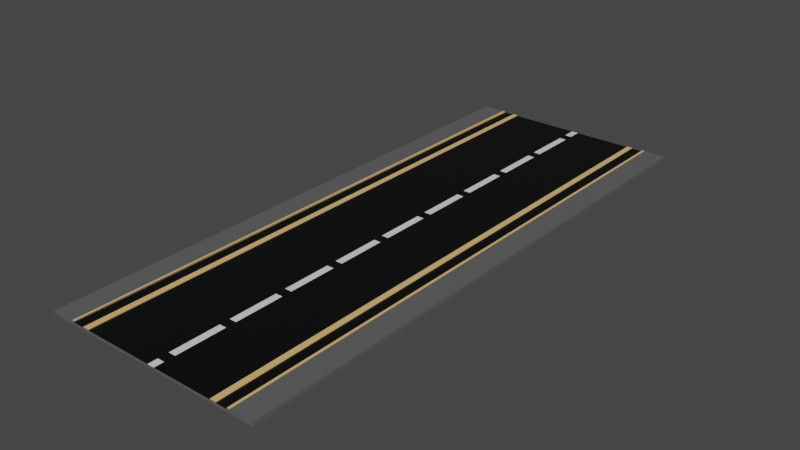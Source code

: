 # Source: Streight-Colored_-_With_Line_-_Bake_Success.blend  (saved by Blender 3.6.13; exported with 4.5.12 LTS)
import bpy
from mathutils import Matrix  # noqa: F401  (used for matrix-valued properties, if any)

bpy.ops.wm.read_factory_settings(use_empty=True)
scene = bpy.context.scene
scene.name = 'Scene'

# ---- collections
col_collection = bpy.data.collections.new('Collection'); scene.collection.children.link(col_collection)

# ---- images (referenced by path relative to the original .blend; pixels are not part of the script)
import os
ASSET_DIR = os.environ.get("B2B_ASSET_DIR", "")  # directory of the original .blend (textures are referenced by path, not embedded)
HERE = os.path.dirname(os.path.abspath(__file__))  # packed textures are extracted next to this script under _unpacked/

def load_image(name, relpath, width, height, colorspace="sRGB"):
    """Load a texture the original file referenced (path relative to the .blend, or extracted next to this script)."""
    p = next((c for c in (os.path.join(HERE, relpath), os.path.join(ASSET_DIR, relpath)) if relpath and os.path.exists(c)), "")
    if p:
        img = bpy.data.images.load(p, check_existing=True)
        img.name = name
    else:  # same state as the original file: an image datablock whose file is absent (Cycles renders it pink)
        img = bpy.data.images.new(name, width, height)
        img.source = "FILE"
        img.filepath = "//" + (relpath or name)
    img.colorspace_settings.name = colorspace
    return img
img_skin = load_image('Skin', 'Skin.png', 1024, 1024, 'sRGB')
img_road_skin = load_image('Road_Skin', 'Road_Skin.png', 1024, 1024, 'sRGB')

# ---- materials (node trees are filled in below, after node groups)
mat_sidewalk = bpy.data.materials.new('SideWalk')
mat_asphalt = bpy.data.materials.new('Asphalt')
mat_curb_mat = bpy.data.materials.new('Curb_Mat')
mat_road = bpy.data.materials.new('Road')

# ---- material node trees
mat_sidewalk.use_nodes = True; mat_sidewalk.node_tree.nodes.clear()
_N = mat_sidewalk.node_tree.nodes; _L = mat_sidewalk.node_tree.links
n0 = _N.new('ShaderNodeBsdfPrincipled'); n0.name = 'Principled BSDF'; n0.location = (10, 300)
n0.distribution = 'GGX'
n0.subsurface_method = 'RANDOM_WALK_SKIN'
n0.inputs[0].default_value = (0.1107, 0.1107, 0.1107, 1.0)
n0.inputs[3].default_value = 1.45
n0.inputs[27].default_value = (0.0, 0.0, 0.0, 1.0)
n0.inputs[28].default_value = 1.0
n1 = _N.new('ShaderNodeOutputMaterial'); n1.name = 'Material Output'; n1.location = (948, 515)
n2 = _N.new('ShaderNodeTexImage'); n2.name = 'Image Texture'; n2.location = (612, 546)
n2.image = img_skin
_L.new(n0.outputs[0], n1.inputs[0])
n1.is_active_output = True
mat_asphalt.use_nodes = True; mat_asphalt.node_tree.nodes.clear()
_N = mat_asphalt.node_tree.nodes; _L = mat_asphalt.node_tree.links
n0 = _N.new('ShaderNodeBsdfPrincipled'); n0.name = 'Principled BSDF'; n0.location = (10, 300)
n0.distribution = 'GGX'
n0.subsurface_method = 'RANDOM_WALK_SKIN'
n0.inputs[0].default_value = (0.0, 0.0, 0.0, 1.0)
n0.inputs[3].default_value = 1.45
n0.inputs[27].default_value = (0.0, 0.0, 0.0, 1.0)
n0.inputs[28].default_value = 1.0
n1 = _N.new('ShaderNodeOutputMaterial'); n1.name = 'Material Output'; n1.location = (890, 462)
n2 = _N.new('ShaderNodeTexImage'); n2.name = 'Image Texture'; n2.location = (549, 490)
n2.image = img_skin
_L.new(n0.outputs[0], n1.inputs[0])
n1.is_active_output = True
mat_curb_mat.use_nodes = True; mat_curb_mat.node_tree.nodes.clear()
_N = mat_curb_mat.node_tree.nodes; _L = mat_curb_mat.node_tree.links
n0 = _N.new('ShaderNodeBsdfPrincipled'); n0.name = 'Principled BSDF'; n0.location = (10, 300)
n0.distribution = 'GGX'
n0.subsurface_method = 'RANDOM_WALK_SKIN'
n0.inputs[0].default_value = (0.8, 0.5121, 0.199, 1.0)
n0.inputs[3].default_value = 1.45
n0.inputs[27].default_value = (0.0, 0.0, 0.0, 1.0)
n0.inputs[28].default_value = 1.0
n1 = _N.new('ShaderNodeOutputMaterial'); n1.name = 'Material Output'; n1.location = (801, 436)
n2 = _N.new('ShaderNodeTexImage'); n2.name = 'Image Texture'; n2.location = (533, 441)
n2.image = img_skin
_L.new(n0.outputs[0], n1.inputs[0])
n1.is_active_output = True
mat_road.use_nodes = True; mat_road.node_tree.nodes.clear()
_N = mat_road.node_tree.nodes; _L = mat_road.node_tree.links
n0 = _N.new('ShaderNodeTexBrick'); n0.name = 'Brick Texture'; n0.location = (-91, 403)
n0.offset_frequency = 1
n0.squash_frequency = 1
n0.inputs[4].default_value = 1.3
n0.inputs[5].default_value = 0.145
n0.inputs[6].default_value = 0.0
n0.inputs[7].default_value = -1.0
n0.inputs[8].default_value = 0.3
n0.inputs[9].default_value = 1.7
n1 = _N.new('ShaderNodeMapping'); n1.name = 'Mapping'; n1.location = (-311, 388)
n1.inputs[1].default_value = (0.2, 0.2, 0.0)
n1.inputs[3].default_value = (0.05, 1.0, 1.0)
n2 = _N.new('ShaderNodeTexCoord'); n2.name = 'Texture Coordinate'; n2.location = (-527, 369)
n3 = _N.new('ShaderNodeOutputMaterial'); n3.name = 'Material Output'; n3.location = (767, 412)
n4 = _N.new('ShaderNodeTexImage'); n4.name = 'Image Texture'; n4.location = (448, 260)
n4.image = img_road_skin
n5 = _N.new('ShaderNodeBsdfPrincipled'); n5.name = 'Principled BSDF'; n5.location = (138, 434)
n5.width = 235
n5.distribution = 'GGX'
n5.subsurface_method = 'RANDOM_WALK_SKIN'
n5.inputs[3].default_value = 1.45
n5.inputs[27].default_value = (0.0, 0.0, 0.0, 1.0)
n5.inputs[28].default_value = 1.0
_L.new(n1.outputs[0], n0.inputs[0])
_L.new(n2.outputs[0], n1.inputs[0])
_L.new(n0.outputs[0], n5.inputs[0])
_L.new(n5.outputs[0], n3.inputs[0])
n3.is_active_output = True

# ---- world
world_world = bpy.data.worlds.new('World'); scene.world = world_world
world_world.use_nodes = True; world_world.node_tree.nodes.clear()
_N = world_world.node_tree.nodes; _L = world_world.node_tree.links
n0 = _N.new('ShaderNodeOutputWorld'); n0.name = 'World Output'; n0.location = (300, 300)
n1 = _N.new('ShaderNodeBackground'); n1.name = 'Background'; n1.location = (10, 300)
n1.inputs[0].default_value = (0.05088, 0.05088, 0.05088, 1.0)
_L.new(n1.outputs[0], n0.inputs[0])
n0.is_active_output = True
world_world.color = (0.05088, 0.05088, 0.05088)
world_world.use_sun_shadow = False
world_world.sun_shadow_jitter_overblur = 0.0

# ---- meshes
me_road_streight = bpy.data.meshes.new('Road_Streight')
me_road_streight.from_pydata([(4.85, 12.5, 2.5e-09), (3.25, 12.5, 0.11), (3.75, 12.5, 0.11), (3.85, 12.5, 0.15), (4.85, 12.5, 0.15), (3.75, 12.5, 0.16), (3.85, 12.5, 0.16), (3.0, 12.5, 0.11), (-4.85, 12.5, 2.5e-09), (-3.25, 12.5, 0.11), (-3.0, 12.5, 0.11), (3.0, 12.5, 0.14), (3.25, 12.5, 0.14), (-3.25, 12.5, 0.14), (-3.0, 12.5, 0.14), (-4.85, 12.5, 0.15), (-3.85, 12.5, 0.15), (-3.75, 12.5, 0.11), (-3.85, 12.5, 0.16), (-3.75, 12.5, 0.16), (3.75, -12.5, 0.11), (3.25, -12.5, 0.11), (4.85, -12.5, -1.09e-06), (4.85, -12.5, 0.15), (3.85, -12.5, 0.15), (3.75, -12.5, 0.16), (3.85, -12.5, 0.16), (3.0, -12.5, 0.11), (-3.0, -12.5, 0.11), (-3.25, -12.5, 0.11), (-4.85, -12.5, -1.09e-06), (3.25, -12.5, 0.14), (3.0, -12.5, 0.14), (-3.0, -12.5, 0.14), (-3.25, -12.5, 0.14), (-3.85, -12.5, 0.15), (-4.85, -12.5, 0.15), (-3.75, -12.5, 0.11), (-3.75, -12.5, 0.16), (-3.85, -12.5, 0.16)], [], [(0, 1, 2), (3, 4, 0), (3, 2, 5), (3, 5, 6), (0, 2, 3), (0, 7, 1), (8, 9, 10), (0, 8, 10), (1, 11, 12), (1, 7, 11), (0, 10, 7), (10, 13, 14), (10, 9, 13), (8, 15, 16), (8, 17, 9), (16, 18, 19), (17, 16, 19), (17, 8, 16), (20, 21, 22), (22, 23, 24), (25, 20, 24), (26, 25, 24), (24, 20, 22), (21, 27, 22), (28, 29, 30), (28, 30, 22), (31, 32, 21), (32, 27, 21), (27, 28, 22), (33, 34, 28), (34, 29, 28), (35, 36, 30), (29, 37, 30), (38, 39, 35), (38, 35, 37), (35, 30, 37), (3, 23, 4), (3, 24, 23), (6, 24, 3), (6, 26, 24), (5, 26, 6), (5, 25, 26), (2, 25, 5), (2, 20, 25), (1, 20, 2), (1, 21, 20), (12, 21, 1), (12, 31, 21), (11, 31, 12), (11, 32, 31), (7, 32, 11), (7, 27, 32), (10, 27, 7), (10, 28, 27), (14, 28, 10), (14, 33, 28), (13, 33, 14), (13, 34, 33), (9, 34, 13), (9, 29, 34), (17, 29, 9), (17, 37, 29), (19, 37, 17), (19, 38, 37), (18, 38, 19), (18, 39, 38), (16, 39, 18), (16, 35, 39), (15, 35, 16), (15, 36, 35), (8, 36, 15), (8, 30, 36), (0, 30, 8), (0, 22, 30), (4, 22, 0), (4, 23, 22)])
me_road_streight.polygons.foreach_set('material_index', [0, 0, 0, 0, 0, 0, 0, 0, 0, 0, 0, 0, 0, 0, 0, 2, 0, 0, 0, 0, 0, 0, 0, 0, 0, 0, 0, 0, 0, 0, 0, 0, 0, 0, 0, 0, 0, 0, 2, 2, 2, 2, 2, 2, 1, 1, 0, 2, 2, 2, 0, 2, 3, 3, 0, 2, 2, 2, 2, 2, 1, 1, 2, 0, 2, 2, 2, 2, 0, 0, 0, 0, 0, 0, 0, 0])
_uv = me_road_streight.uv_layers.new(name='UVMap')
_uv.uv.foreach_set('vector', [0.9903, 0.009728, 0.987, 0.05681, 0.987, 0.04209, 0.9859, 0.03915, 0.9859, 0.009728, 0.9903, 0.009728, 0.9859, 0.03915, 0.987, 0.04209, 0.9856, 0.04209, 0.9859, 0.03915, 0.9856, 0.04209, 0.9856, 0.03915, 0.9903, 0.009728, 0.987, 0.04209, 0.9859, 0.03915, 0.9903, 0.009728, 0.987, 0.06416, 0.987, 0.05681, 0.9903, 0.2951, 0.987, 0.2481, 0.987, 0.2407, 0.9903, 0.009728, 0.9903, 0.2951, 0.987, 0.2407, 0.987, 0.05681, 0.9862, 0.06416, 0.9862, 0.05681, 0.987, 0.05681, 0.987, 0.06416, 0.9862, 0.06416, 0.9903, 0.009728, 0.987, 0.2407, 0.987, 0.06416, 0.987, 0.2407, 0.9862, 0.2481, 0.9862, 0.2407, 0.987, 0.2407, 0.987, 0.2481, 0.9862, 0.2481, 0.9903, 0.2951, 0.9859, 0.2951, 0.9859, 0.2657, 0.9903, 0.2951, 0.987, 0.2628, 0.987, 0.2481, 0.9859, 0.2657, 0.9856, 0.2657, 0.9856, 0.2628, 0.987, 0.2628, 0.9859, 0.2657, 0.9856, 0.2628, 0.987, 0.2628, 0.9903, 0.2951, 0.9859, 0.2657, 0.987, 0.5677, 0.987, 0.5529, 0.9903, 0.6, 0.9903, 0.6, 0.9859, 0.6, 0.9859, 0.5706, 0.9856, 0.5677, 0.987, 0.5677, 0.9859, 0.5706, 0.9856, 0.5706, 0.9856, 0.5677, 0.9859, 0.5706, 0.9859, 0.5706, 0.987, 0.5677, 0.9903, 0.6, 0.987, 0.5529, 0.987, 0.5456, 0.9903, 0.6, 0.987, 0.369, 0.987, 0.3617, 0.9903, 0.3146, 0.987, 0.369, 0.9903, 0.3146, 0.9903, 0.6, 0.9862, 0.5529, 0.9862, 0.5456, 0.987, 0.5529, 0.9862, 0.5456, 0.987, 0.5456, 0.987, 0.5529, 0.987, 0.5456, 0.987, 0.369, 0.9903, 0.6, 0.9862, 0.369, 0.9862, 0.3617, 0.987, 0.369, 0.9862, 0.3617, 0.987, 0.3617, 0.987, 0.369, 0.9859, 0.344, 0.9859, 0.3146, 0.9903, 0.3146, 0.987, 0.3617, 0.987, 0.347, 0.9903, 0.3146, 0.9856, 0.347, 0.9856, 0.344, 0.9859, 0.344, 0.9856, 0.347, 0.9859, 0.344, 0.987, 0.347, 0.9859, 0.344, 0.9903, 0.3146, 0.987, 0.347, 0.5106, 0.7453, 0.54, 0.009728, 0.54, 0.7453, 0.5106, 0.7453, 0.5106, 0.009728, 0.54, 0.009728, 0.9461, 0.7453, 0.9464, 0.009728, 0.9464, 0.7453, 0.9461, 0.7453, 0.9461, 0.009728, 0.9464, 0.009728, 0.8005, 0.7453, 0.8034, 0.009728, 0.8034, 0.7453, 0.8005, 0.7453, 0.8005, 0.009728, 0.8034, 0.009728, 0.8229, 0.7453, 0.8243, 0.009728, 0.8243, 0.7453, 0.8229, 0.7453, 0.8229, 0.009728, 0.8243, 0.009728, 0.6084, 0.7453, 0.6231, 0.009728, 0.6231, 0.7453, 0.6084, 0.7453, 0.6084, 0.009728, 0.6231, 0.009728, 0.8647, 0.7453, 0.8656, 0.009728, 0.8656, 0.7453, 0.8647, 0.7453, 0.8647, 0.009728, 0.8656, 0.009728, 0.6767, 0.7453, 0.6841, 0.009728, 0.6841, 0.7453, 0.6767, 0.7453, 0.6767, 0.009728, 0.6841, 0.009728, 0.8851, 0.7453, 0.8859, 0.009728, 0.8859, 0.7453, 0.8851, 0.7453, 0.8851, 0.009728, 0.8859, 0.009728, 0.3146, 0.7453, 0.4912, 0.009728, 0.4912, 0.7453, 0.3146, 0.7453, 0.3146, 0.009728, 0.4912, 0.009728, 0.9054, 0.7453, 0.9063, 0.009728, 0.9063, 0.7453, 0.9054, 0.7453, 0.9054, 0.009728, 0.9063, 0.009728, 0.7035, 0.7453, 0.7109, 0.009728, 0.7109, 0.7453, 0.7035, 0.7453, 0.7035, 0.009728, 0.7109, 0.009728, 0.9257, 0.7453, 0.9266, 0.009728, 0.9266, 0.7453, 0.9257, 0.7453, 0.9257, 0.009728, 0.9266, 0.009728, 0.6425, 0.7453, 0.6572, 0.009728, 0.6572, 0.7453, 0.6425, 0.7453, 0.6425, 0.009728, 0.6572, 0.009728, 0.8438, 0.7453, 0.8453, 0.009728, 0.8453, 0.7453, 0.8438, 0.7453, 0.8438, 0.009728, 0.8453, 0.009728, 0.7781, 0.7453, 0.781, 0.009728, 0.781, 0.7453, 0.7781, 0.7453, 0.7781, 0.009728, 0.781, 0.009728, 0.9658, 0.7453, 0.9661, 0.009728, 0.9661, 0.7453, 0.9658, 0.7453, 0.9658, 0.009728, 0.9661, 0.009728, 0.5595, 0.7453, 0.5889, 0.009728, 0.5889, 0.7453, 0.5595, 0.7453, 0.5595, 0.009728, 0.5889, 0.009728, 0.7303, 0.7453, 0.7347, 0.009728, 0.7347, 0.7453, 0.7303, 0.7453, 0.7303, 0.009728, 0.7347, 0.009728, 0.009728, 0.7453, 0.2951, 0.009728, 0.2951, 0.7453, 0.009728, 0.7453, 0.009728, 0.009728, 0.2951, 0.009728, 0.7542, 0.7453, 0.7586, 0.009728, 0.7586, 0.7453, 0.7542, 0.7453, 0.7542, 0.009728, 0.7586, 0.009728])
_uv = me_road_streight.uv_layers.new(name='automap')
_uv.uv.foreach_set('vector', [0.856, 0.001319, 0.8516, 0.06515, 0.8516, 0.0452, 0.85, 0.04121, 0.85, 0.001319, 0.856, 0.001319, 0.85, 0.04121, 0.8516, 0.0452, 0.8496, 0.0452, 0.85, 0.04121, 0.8496, 0.0452, 0.8496, 0.04121, 0.856, 0.001319, 0.8516, 0.0452, 0.85, 0.04121, 0.856, 0.001319, 0.8516, 0.07512, 0.8516, 0.06515, 0.856, 0.3883, 0.8516, 0.3245, 0.8516, 0.3145, 0.856, 0.001319, 0.856, 0.3883, 0.8516, 0.3145, 0.8516, 0.06515, 0.8504, 0.07512, 0.8504, 0.06515, 0.8516, 0.06515, 0.8516, 0.07512, 0.8504, 0.07512, 0.856, 0.001319, 0.8516, 0.3145, 0.8516, 0.07512, 0.8516, 0.3145, 0.8504, 0.3245, 0.8504, 0.3145, 0.8516, 0.3145, 0.8516, 0.3245, 0.8504, 0.3245, 0.856, 0.3883, 0.85, 0.3883, 0.85, 0.3484, 0.856, 0.3883, 0.8516, 0.3444, 0.8516, 0.3245, 0.85, 0.3484, 0.8496, 0.3484, 0.8496, 0.3444, 0.8516, 0.3444, 0.85, 0.3484, 0.8496, 0.3444, 0.8516, 0.3444, 0.856, 0.3883, 0.85, 0.3484, 0.8516, 0.734, 0.8516, 0.7141, 0.856, 0.7779, 0.856, 0.7779, 0.85, 0.7779, 0.85, 0.738, 0.8496, 0.734, 0.8516, 0.734, 0.85, 0.738, 0.8496, 0.738, 0.8496, 0.734, 0.85, 0.738, 0.85, 0.738, 0.8516, 0.734, 0.856, 0.7779, 0.8516, 0.7141, 0.8516, 0.7041, 0.856, 0.7779, 0.8516, 0.4647, 0.8516, 0.4548, 0.856, 0.3909, 0.8516, 0.4647, 0.856, 0.3909, 0.856, 0.7779, 0.8504, 0.7141, 0.8504, 0.7041, 0.8516, 0.7141, 0.8504, 0.7041, 0.8516, 0.7041, 0.8516, 0.7141, 0.8516, 0.7041, 0.8516, 0.4647, 0.856, 0.7779, 0.8504, 0.4647, 0.8504, 0.4548, 0.8516, 0.4647, 0.8504, 0.4548, 0.8516, 0.4548, 0.8516, 0.4647, 0.85, 0.4308, 0.85, 0.3909, 0.856, 0.3909, 0.8516, 0.4548, 0.8516, 0.4348, 0.856, 0.3909, 0.8496, 0.4348, 0.8496, 0.4308, 0.85, 0.4308, 0.8496, 0.4348, 0.85, 0.4308, 0.8516, 0.4348, 0.85, 0.4308, 0.856, 0.3909, 0.8516, 0.4348, 0.6329, 0.9987, 0.6728, 0.001319, 0.6728, 0.9987, 0.6329, 0.9987, 0.6329, 0.001319, 0.6728, 0.001319, 0.8435, 0.9987, 0.8439, 0.001319, 0.8439, 0.9987, 0.8435, 0.9987, 0.8435, 0.001319, 0.8439, 0.001319, 0.8123, 0.9987, 0.8163, 0.001319, 0.8163, 0.9987, 0.8123, 0.9987, 0.8123, 0.001319, 0.8163, 0.001319, 0.8189, 0.9987, 0.8209, 0.001319, 0.8209, 0.9987, 0.8189, 0.9987, 0.8189, 0.001319, 0.8209, 0.001319, 0.718, 0.9987, 0.7379, 0.001319, 0.7379, 0.9987, 0.718, 0.9987, 0.718, 0.001319, 0.7379, 0.001319, 0.8282, 0.9987, 0.8294, 0.001319, 0.8294, 0.9987, 0.8282, 0.9987, 0.8282, 0.001319, 0.8294, 0.001319, 0.7632, 0.9987, 0.7731, 0.001319, 0.7731, 0.9987, 0.7632, 0.9987, 0.7632, 0.001319, 0.7731, 0.001319, 0.832, 0.9987, 0.8332, 0.001319, 0.8332, 0.9987, 0.832, 0.9987, 0.832, 0.001319, 0.8332, 0.001319, 0.3909, 0.9987, 0.6303, 0.001319, 0.6303, 0.9987, 0.3909, 0.9987, 0.3909, 0.001319, 0.6303, 0.001319, 0.8358, 0.9987, 0.837, 0.001319, 0.837, 0.9987, 0.8358, 0.9987, 0.8358, 0.001319, 0.837, 0.001319, 0.7758, 0.9987, 0.7858, 0.001319, 0.7858, 0.9987, 0.7758, 0.9987, 0.7758, 0.001319, 0.7858, 0.001319, 0.8397, 0.9987, 0.8409, 0.001319, 0.8409, 0.9987, 0.8397, 0.9987, 0.8397, 0.001319, 0.8409, 0.001319, 0.7406, 0.9987, 0.7605, 0.001319, 0.7605, 0.9987, 0.7406, 0.9987, 0.7406, 0.001319, 0.7605, 0.001319, 0.8235, 0.9987, 0.8255, 0.001319, 0.8255, 0.9987, 0.8235, 0.9987, 0.8235, 0.001319, 0.8255, 0.001319, 0.8056, 0.9987, 0.8096, 0.001319, 0.8096, 0.9987, 0.8056, 0.9987, 0.8056, 0.001319, 0.8096, 0.001319, 0.8465, 0.9987, 0.8469, 0.001319, 0.8469, 0.9987, 0.8465, 0.9987, 0.8465, 0.001319, 0.8469, 0.001319, 0.6755, 0.9987, 0.7154, 0.001319, 0.7154, 0.9987, 0.6755, 0.9987, 0.6755, 0.001319, 0.7154, 0.001319, 0.7884, 0.9987, 0.7944, 0.001319, 0.7944, 0.9987, 0.7884, 0.9987, 0.7884, 0.001319, 0.7944, 0.001319, 0.001319, 0.9987, 0.3883, 0.001319, 0.3883, 0.9987, 0.001319, 0.9987, 0.001319, 0.001319, 0.3883, 0.001319, 0.797, 0.9987, 0.803, 0.001319, 0.803, 0.9987, 0.797, 0.9987, 0.797, 0.001319, 0.803, 0.001319])
_uv.active_render = True
me_road_streight.materials.append(mat_sidewalk)
me_road_streight.materials.append(mat_asphalt)
me_road_streight.materials.append(mat_curb_mat)
me_road_streight.materials.append(mat_road)
me_road_streight.auto_texspace = False
me_road_streight.update()

# ---- objects
ob_road_streight = bpy.data.objects.new('Road_Streight', me_road_streight)

# ---- transforms, parenting, visibility, modifiers, constraints
ob_road_streight.location = (0.0, 0.0, 0.0)

# ---- collection membership
col_collection.objects.link(ob_road_streight)

# ---- scene / render settings (as saved in the file)
scene.frame_start = 1; scene.frame_end = 250; scene.frame_set(1)
scene.render.engine = 'CYCLES'
scene.cycles.sampling_pattern = 'TABULATED_SOBOL'
scene.cycles.bake_type = 'DIFFUSE'
scene.view_settings.view_transform = 'Filmic'
bpy.context.view_layer.update()

# ---- added for rendering (the .blend has no active camera and no usable light): camera, sun
cam_auto = bpy.data.cameras.new('AutoCamera')
cam_auto.lens = 50.0
cam_auto.sensor_width = 36.0
cam_auto.clip_end = 1000.0
ob_auto_camera = bpy.data.objects.new('AutoCamera', cam_auto)
scene.collection.objects.link(ob_auto_camera)
ob_auto_camera.location = (24.8111, -29.7734, 19.9289)
ob_auto_camera.rotation_euler = (1.09748, -7.21219e-08, 0.694738)
scene.camera = ob_auto_camera
light_auto_sun = bpy.data.lights.new('AutoSun', 'SUN')
light_auto_sun.energy = 3.0
light_auto_sun.angle = 0.0523599
ob_auto_sun = bpy.data.objects.new('AutoSun', light_auto_sun)
scene.collection.objects.link(ob_auto_sun)
ob_auto_sun.rotation_euler = (0.872665, 0.174533, 0.523599)
bpy.context.view_layer.update()
